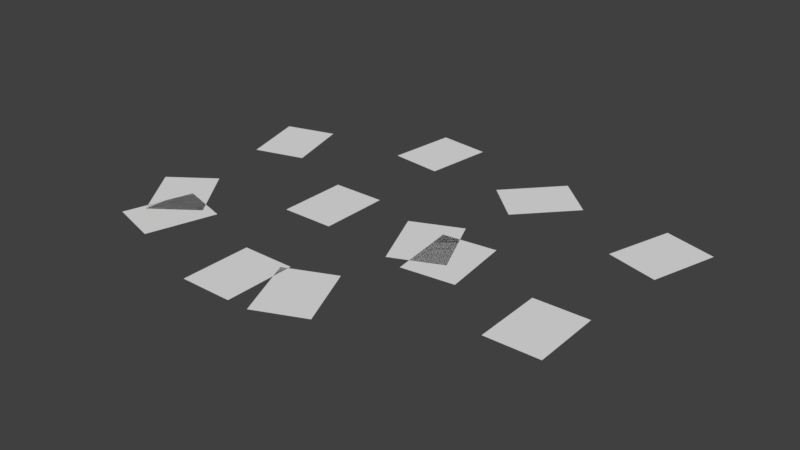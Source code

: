 # Source: scattered.blend  (saved by Blender 2.79.0; exported with 4.5.12 LTS)
import bpy
from mathutils import Matrix  # noqa: F401  (used for matrix-valued properties, if any)

bpy.ops.wm.read_factory_settings(use_empty=True)
scene = bpy.context.scene
scene.name = 'Scene'

# ---- collections
col_collection_1 = bpy.data.collections.new('Collection 1'); scene.collection.children.link(col_collection_1)

# ---- world
world_world = bpy.data.worlds.new('World'); scene.world = world_world
world_world.color = (0.05088, 0.05088, 0.05088)
world_world.use_sun_shadow = False
world_world.sun_shadow_jitter_overblur = 0.0
world_world.cycles.sampling_method = 'MANUAL'

# ---- meshes
me_plane_023 = bpy.data.meshes.new('Plane.023')
me_plane_023.from_pydata([(8.672, -0.6231, -2.228e-08), (6.672, -0.659, -2.442e-08), (8.719, -3.254, -2.08e-07), (6.72, -3.289, -2.101e-07)], [], [(0, 1, 3, 2)])
me_plane_023.use_remesh_preserve_volume = False
me_plane_023.use_remesh_preserve_attributes = False
me_plane_023.use_mirror_vertex_groups = False
me_plane_023.update()
me_plane_022 = bpy.data.meshes.new('Plane.022')
me_plane_022.from_pydata([(1.404, -3.343, -1.77e-07), (-0.4296, -4.141, -2.244e-07), (2.454, -5.756, -3.635e-07), (0.6203, -6.554, -4.109e-07)], [], [(0, 1, 3, 2)])
me_plane_022.use_remesh_preserve_volume = False
me_plane_022.use_remesh_preserve_attributes = False
me_plane_022.use_mirror_vertex_groups = False
me_plane_022.update()
me_plane_021 = bpy.data.meshes.new('Plane.021')
me_plane_021.from_pydata([(2.455, 1.674, 1.211e-07), (0.6207, 0.8763, 7.369e-08), (3.504, -0.7378, -6.546e-08), (1.671, -1.536, -1.129e-07)], [], [(0, 1, 3, 2)])
me_plane_021.use_remesh_preserve_volume = False
me_plane_021.use_remesh_preserve_attributes = False
me_plane_021.use_mirror_vertex_groups = False
me_plane_021.update()
me_plane_020 = bpy.data.meshes.new('Plane.020')
me_plane_020.from_pydata([(1.487, 4.793, 3.212e-07), (2.961, 3.442, 2.409e-07), (3.265, 6.732, 3.634e-07), (4.739, 5.381, 2.832e-07)], [], [(0, 1, 3, 2)])
me_plane_020.use_remesh_preserve_volume = False
me_plane_020.use_remesh_preserve_attributes = False
me_plane_020.use_mirror_vertex_groups = False
me_plane_020.update()
me_plane_019 = bpy.data.meshes.new('Plane.019')
me_plane_019.from_pydata([(7.035, 3.184, 3.044e-07), (8.954, 2.621, 2.71e-07), (7.776, 5.708, 2.238e-07), (9.695, 5.145, 1.903e-07)], [], [(0, 1, 3, 2)])
me_plane_019.use_remesh_preserve_volume = False
me_plane_019.use_remesh_preserve_attributes = False
me_plane_019.use_mirror_vertex_groups = False
me_plane_019.update()
me_plane_018 = bpy.data.meshes.new('Plane.018')
me_plane_018.from_pydata([(-7.383, -4.873, -1.741e-07), (-5.464, -5.436, -2.076e-07), (-6.642, -2.349, -2.548e-07), (-4.723, -2.912, -2.883e-07)], [], [(0, 1, 3, 2)])
me_plane_018.use_remesh_preserve_volume = False
me_plane_018.use_remesh_preserve_attributes = False
me_plane_018.use_mirror_vertex_groups = False
me_plane_018.update()
me_plane_017 = bpy.data.meshes.new('Plane.017')
me_plane_017.from_pydata([(-6.958, -4.199, -1.437e-07), (-5.333, -3.032, -7.445e-08), (-8.492, -2.061, -2.281e-07), (-6.867, -0.895, -1.588e-07)], [], [(0, 1, 3, 2)])
me_plane_017.use_remesh_preserve_volume = False
me_plane_017.use_remesh_preserve_attributes = False
me_plane_017.use_mirror_vertex_groups = False
me_plane_017.update()
me_plane_016 = bpy.data.meshes.new('Plane.016')
me_plane_016.from_pydata([(-3.196, 4.883, 4.157e-07), (-1.21, 4.646, 4.016e-07), (-2.884, 7.495, 3.195e-07), (-0.8977, 7.258, 3.054e-07)], [], [(0, 1, 3, 2)])
me_plane_016.use_remesh_preserve_volume = False
me_plane_016.use_remesh_preserve_attributes = False
me_plane_016.use_mirror_vertex_groups = False
me_plane_016.update()
me_plane_015 = bpy.data.meshes.new('Plane.015')
me_plane_015.from_pydata([(-7.762, 1.823, 2.367e-07), (-5.841, 2.378, 2.697e-07), (-8.492, 4.35, 1.3e-07), (-6.571, 4.906, 1.63e-07)], [], [(0, 1, 3, 2)])
me_plane_015.use_remesh_preserve_volume = False
me_plane_015.use_remesh_preserve_attributes = False
me_plane_015.use_mirror_vertex_groups = False
me_plane_015.update()
me_plane_014 = bpy.data.meshes.new('Plane.014')
me_plane_014.from_pydata([(-3.169, -1.142, 6.167e-08), (-1.169, -1.142, 6.167e-08), (-3.169, 1.488, -4.112e-08), (-1.169, 1.489, -4.112e-08)], [], [(0, 1, 3, 2)])
me_plane_014.use_remesh_preserve_volume = False
me_plane_014.use_remesh_preserve_attributes = False
me_plane_014.use_mirror_vertex_groups = False
me_plane_014.update()
me_plane_013 = bpy.data.meshes.new('Plane.013')
me_plane_013.from_pydata([(-2.191, -6.56, -2.601e-07), (-0.1909, -6.56, -2.601e-07), (-2.191, -3.929, -3.629e-07), (-0.1909, -3.929, -3.629e-07)], [], [(0, 1, 3, 2)])
me_plane_013.use_remesh_preserve_volume = False
me_plane_013.use_remesh_preserve_attributes = False
me_plane_013.use_mirror_vertex_groups = False
me_plane_013.update()
me_plane_012 = bpy.data.meshes.new('Plane.012')
me_plane_012.from_pydata([(4.127, 1.084, 7.821e-08), (2.141, 0.8475, 6.417e-08), (4.438, -1.529, -1.046e-07), (2.452, -1.765, -1.187e-07)], [], [(0, 1, 3, 2)])
me_plane_012.use_remesh_preserve_volume = False
me_plane_012.use_remesh_preserve_attributes = False
me_plane_012.use_mirror_vertex_groups = False
me_plane_012.update()

# ---- objects
ob_plane_010 = bpy.data.objects.new('Plane.010', me_plane_023)
ob_plane_009 = bpy.data.objects.new('Plane.009', me_plane_022)
ob_plane_008 = bpy.data.objects.new('Plane.008', me_plane_021)
ob_plane_007 = bpy.data.objects.new('Plane.007', me_plane_020)
ob_plane_006 = bpy.data.objects.new('Plane.006', me_plane_019)
ob_plane_005 = bpy.data.objects.new('Plane.005', me_plane_018)
ob_plane_004 = bpy.data.objects.new('Plane.004', me_plane_017)
ob_plane_003 = bpy.data.objects.new('Plane.003', me_plane_016)
ob_plane_002 = bpy.data.objects.new('Plane.002', me_plane_015)
ob_plane_001 = bpy.data.objects.new('Plane.001', me_plane_014)
ob_plane_000 = bpy.data.objects.new('Plane.000', me_plane_013)
ob_plane_011 = bpy.data.objects.new('Plane.011', me_plane_012)

# ---- transforms, parenting, visibility, modifiers, constraints
ob_plane_010.location = (0.0, 0.0, 0.0)
ob_plane_010.scale = (0.4446, 0.4446, 0.4446)
ob_plane_010.lineart.crease_threshold = 0.0
ob_plane_009.location = (0.0, 0.0, 0.0)
ob_plane_009.scale = (0.4446, 0.4446, 0.4446)
ob_plane_009.lineart.crease_threshold = 0.0
ob_plane_008.location = (0.0, 0.0, 0.0)
ob_plane_008.scale = (0.4446, 0.4446, 0.4446)
ob_plane_008.lineart.crease_threshold = 0.0
ob_plane_007.location = (0.0, 0.0, 0.0)
ob_plane_007.scale = (0.4446, 0.4446, 0.4446)
ob_plane_007.lineart.crease_threshold = 0.0
ob_plane_006.location = (0.0, 0.0, 0.0)
ob_plane_006.scale = (0.4446, 0.4446, 0.4446)
ob_plane_006.lineart.crease_threshold = 0.0
ob_plane_005.location = (0.0, 0.0, 0.0)
ob_plane_005.scale = (0.4446, 0.4446, 0.4446)
ob_plane_005.lineart.crease_threshold = 0.0
ob_plane_004.location = (0.0, 0.0, 0.0)
ob_plane_004.scale = (0.4446, 0.4446, 0.4446)
ob_plane_004.lineart.crease_threshold = 0.0
ob_plane_003.location = (0.0, 0.0, 0.0)
ob_plane_003.scale = (0.4446, 0.4446, 0.4446)
ob_plane_003.lineart.crease_threshold = 0.0
ob_plane_002.location = (0.0, 0.0, 0.0)
ob_plane_002.scale = (0.4446, 0.4446, 0.4446)
ob_plane_002.lineart.crease_threshold = 0.0
ob_plane_001.location = (0.0, 0.0, 0.0)
ob_plane_001.scale = (0.4446, 0.4446, 0.4446)
ob_plane_001.lineart.crease_threshold = 0.0
ob_plane_000.location = (0.0, 0.0, 0.0)
ob_plane_000.scale = (0.4446, 0.4446, 0.4446)
ob_plane_000.lineart.crease_threshold = 0.0
ob_plane_011.location = (0.0, 0.0, 0.0)
ob_plane_011.scale = (0.4446, 0.4446, 0.4446)
ob_plane_011.lineart.crease_threshold = 0.0

# ---- collection membership
col_collection_1.objects.link(ob_plane_010)
col_collection_1.objects.link(ob_plane_009)
col_collection_1.objects.link(ob_plane_008)
col_collection_1.objects.link(ob_plane_007)
col_collection_1.objects.link(ob_plane_006)
col_collection_1.objects.link(ob_plane_005)
col_collection_1.objects.link(ob_plane_004)
col_collection_1.objects.link(ob_plane_003)
col_collection_1.objects.link(ob_plane_002)
col_collection_1.objects.link(ob_plane_001)
col_collection_1.objects.link(ob_plane_000)
col_collection_1.objects.link(ob_plane_011)

# ---- scene / render settings (as saved in the file)
scene.frame_start = 1; scene.frame_end = 250; scene.frame_set(1)
scene.render.engine = 'BLENDER_EEVEE_NEXT'
scene.render.resolution_percentage = 50
scene.render.dither_intensity = 0.0
scene.cycles.use_denoising = False
scene.cycles.samples = 128
scene.cycles.sampling_pattern = 'TABULATED_SOBOL'
scene.cycles.use_adaptive_sampling = False
scene.cycles.use_light_tree = False
scene.cycles.blur_glossy = 0.0
scene.cycles.sample_clamp_indirect = 0.0
scene.view_settings.view_transform = 'Standard'
bpy.context.view_layer.update()

# ---- added for rendering (the .blend has no active camera and no usable light): camera, sun
cam_auto = bpy.data.cameras.new('AutoCamera')
cam_auto.lens = 50.0
cam_auto.sensor_width = 36.0
cam_auto.clip_end = 1000.0
ob_auto_camera = bpy.data.objects.new('AutoCamera', cam_auto)
scene.collection.objects.link(ob_auto_camera)
ob_auto_camera.location = (9.72346, -11.1393, 7.56488)
ob_auto_camera.rotation_euler = (1.09748, -7.21219e-08, 0.694738)
scene.camera = ob_auto_camera
light_auto_sun = bpy.data.lights.new('AutoSun', 'SUN')
light_auto_sun.energy = 3.0
light_auto_sun.angle = 0.0523599
ob_auto_sun = bpy.data.objects.new('AutoSun', light_auto_sun)
scene.collection.objects.link(ob_auto_sun)
ob_auto_sun.rotation_euler = (0.872665, 0.174533, 0.523599)
bpy.context.view_layer.update()
